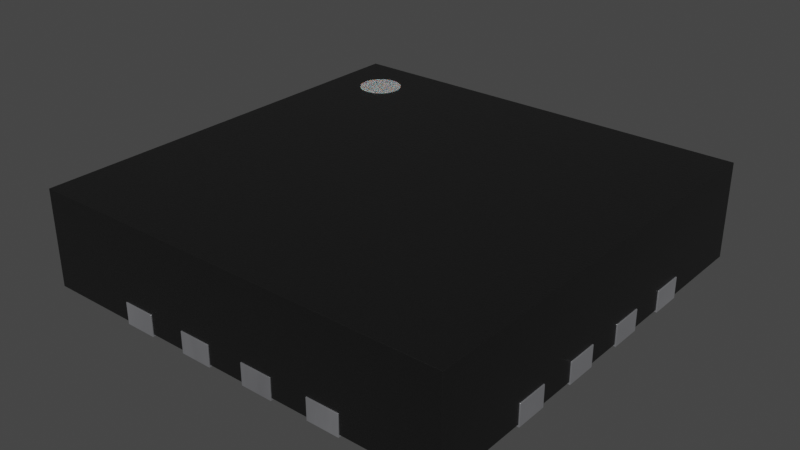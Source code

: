 # Source: QFN-16-1EP_4x4mm_P0.65mm.blend  (saved by Blender 4.1.23; exported with 4.5.12 LTS)
import bpy
from mathutils import Matrix  # noqa: F401  (used for matrix-valued properties, if any)

bpy.ops.wm.read_factory_settings(use_empty=True)
scene = bpy.context.scene
scene.name = 'Scene'

# ---- collections
col_collection = bpy.data.collections.new('Collection'); scene.collection.children.link(col_collection)

# ---- materials (node trees are filled in below, after node groups)
mat_white_markings = bpy.data.materials.new('white_markings')
mat_white_markings.use_transparent_shadow = False
mat_white_markings.preview_render_type = 'FLAT'
mat_plastic_chip = bpy.data.materials.new('plastic_chip')
mat_plastic_chip.use_transparent_shadow = False
mat_plastic_chip.preview_render_type = 'CUBE'
mat_metal_pins = bpy.data.materials.new('metal_pins')
mat_metal_pins.use_transparent_shadow = False
mat_metal_pins.preview_render_type = 'CUBE'

# ---- material node trees
mat_white_markings.use_nodes = True; mat_white_markings.node_tree.nodes.clear()
_N = mat_white_markings.node_tree.nodes; _L = mat_white_markings.node_tree.links
n0 = _N.new('ShaderNodeOutputMaterial'); n0.name = 'Material Output'; n0.location = (300, 300)
n1 = _N.new('ShaderNodeBsdfPrincipled'); n1.name = 'Principled BSDF'; n1.location = (-34, 272)
n1.distribution = 'GGX'
n1.subsurface_method = 'BURLEY'
n1.inputs[1].default_value = 0.02
n1.inputs[2].default_value = 0.4636
n1.inputs[3].default_value = 1.4
n1.inputs[8].default_value = 1.0
n1.inputs[10].default_value = 0.3682
n1.inputs[13].default_value = 0.6591
n1.inputs[18].default_value = 0.2318
n1.inputs[20].default_value = 0.6709
n1.inputs[24].default_value = 0.1191
n1.inputs[27].default_value = (0.0, 0.0, 0.0, 1.0)
n1.inputs[28].default_value = 1.0
n2 = _N.new('ShaderNodeMapping'); n2.name = 'Mapping'; n2.location = (-1010, 265)
n2.inputs[3].default_value = (3.0, 1.0, 1.0)
n3 = _N.new('ShaderNodeTexCoord'); n3.name = 'Texture Coordinate'; n3.location = (-1250, 180)
n4 = _N.new('ShaderNodeBump'); n4.name = 'Bump'; n4.location = (-376, -99)
n4.inputs[0].default_value = 0.05
n4.inputs[1].default_value = 1.0
n4.inputs[2].default_value = 1.0
n5 = _N.new('ShaderNodeTexNoise'); n5.name = 'Noise Texture'; n5.location = (-662, 176)
n5.inputs[2].default_value = 88.0
n5.inputs[3].default_value = 10.8
n5.inputs[4].default_value = 0.9167
n5.inputs[8].default_value = 1.6
n6 = _N.new('ShaderNodeValToRGB'); n6.name = 'ColorRamp'; n6.location = (-354, 186)
while len(n6.color_ramp.elements) > 1: n6.color_ramp.elements.remove(n6.color_ramp.elements[-1])
n6.color_ramp.elements[0].position = 0.0; n6.color_ramp.elements[0].color = (0.2596, 0.2596, 0.2596, 1.0)
_e = n6.color_ramp.elements.new(1.0); _e.color = (0.6303, 0.6303, 0.6303, 1.0)
n7 = _N.new('ShaderNodeMix'); n7.name = 'Mix'; n7.location = (-204, 152)
n7.data_type = 'RGBA'
n7.inputs[0].default_value = 0.3682
n7.inputs[7].default_value = (0.2525, 0.2525, 0.2525, 1.0)
_L.new(n5.outputs[0], n6.inputs[0])
_L.new(n1.outputs[0], n0.inputs[0])
_L.new(n3.outputs[2], n2.inputs[0])
_L.new(n2.outputs[0], n5.inputs[0])
_L.new(n5.outputs[0], n4.inputs[3])
_L.new(n4.outputs[0], n1.inputs[5])
_L.new(n6.outputs[0], n7.inputs[6])
_L.new(n7.outputs[2], n1.inputs[0])
n0.is_active_output = True
mat_plastic_chip.use_nodes = True; mat_plastic_chip.node_tree.nodes.clear()
_N = mat_plastic_chip.node_tree.nodes; _L = mat_plastic_chip.node_tree.links
n0 = _N.new('ShaderNodeBsdfPrincipled'); n0.name = 'Principled BSDF'; n0.location = (10, 300)
n0.distribution = 'GGX'
n0.subsurface_method = 'BURLEY'
n0.inputs[0].default_value = (0.009312, 0.009312, 0.009312, 1.0)
n0.inputs[1].default_value = 0.1372
n0.inputs[2].default_value = 0.3706
n0.inputs[3].default_value = 1.45
n0.inputs[27].default_value = (0.0, 0.0, 0.0, 1.0)
n0.inputs[28].default_value = 1.0
n1 = _N.new('ShaderNodeOutputMaterial'); n1.name = 'Material Output'; n1.location = (300, 300)
n2 = _N.new('ShaderNodeTexNoise'); n2.name = 'Noise Texture'; n2.location = (-893, 54)
n2.inputs[2].default_value = 200.0
n2.inputs[3].default_value = 3.6
n2.inputs[4].default_value = 0.8375
n3 = _N.new('ShaderNodeBump'); n3.name = 'Bump'; n3.location = (-604, -53)
n3.inputs[0].default_value = 0.08
n3.inputs[1].default_value = 1.0
n3.inputs[2].default_value = 1.0
_L.new(n0.outputs[0], n1.inputs[0])
_L.new(n2.outputs[0], n3.inputs[3])
_L.new(n3.outputs[0], n0.inputs[5])
n1.is_active_output = True
mat_metal_pins.use_nodes = True; mat_metal_pins.node_tree.nodes.clear()
_N = mat_metal_pins.node_tree.nodes; _L = mat_metal_pins.node_tree.links
n0 = _N.new('ShaderNodeMapping'); n0.name = 'Mapping'; n0.location = (-1447, -91)
n0.inputs[3].default_value = (4.8, 1.2, 1.1)
n1 = _N.new('ShaderNodeBsdfPrincipled'); n1.name = 'Principled BSDF'; n1.location = (-560, 254)
n1.distribution = 'GGX'
n1.subsurface_method = 'BURLEY'
n1.inputs[1].default_value = 0.7818
n1.inputs[2].default_value = 0.2886
n1.inputs[3].default_value = 1.45
n1.inputs[13].default_value = 0.0
n1.inputs[27].default_value = (0.0, 0.0, 0.0, 1.0)
n1.inputs[28].default_value = 1.0
n2 = _N.new('ShaderNodeOutputMaterial'); n2.name = 'Material Output.002'; n2.location = (-205, 253)
n2.width = 213
n3 = _N.new('ShaderNodeTexNoise'); n3.name = 'Noise Texture.002'; n3.location = (-1228, -73)
n3.inputs[2].default_value = 0.1
n3.inputs[3].default_value = 7.0
n3.inputs[4].default_value = 0.6
n3.inputs[8].default_value = 0.4
n4 = _N.new('ShaderNodeTexCoord'); n4.name = 'Texture Coordinate'; n4.location = (-1636, -116)
n5 = _N.new('ShaderNodeMix'); n5.name = 'Mix.001'; n5.location = (-921, 45)
n5.data_type = 'RGBA'
n5.inputs[6].default_value = (0.9398, 0.9547, 1.0, 1.0)
n5.inputs[7].default_value = (0.13, 0.1259, 0.1359, 1.0)
n6 = _N.new('ShaderNodeBump'); n6.name = 'Bump.001'; n6.location = (-1001, -227)
n6.inputs[0].default_value = 0.05
n6.inputs[1].default_value = 0.01
n6.inputs[2].default_value = 1.0
_L.new(n1.outputs[0], n2.inputs[0])
_L.new(n3.outputs[0], n6.inputs[3])
_L.new(n0.outputs[0], n3.inputs[0])
_L.new(n3.outputs[0], n5.inputs[0])
_L.new(n4.outputs[3], n0.inputs[0])
_L.new(n5.outputs[2], n1.inputs[0])
_L.new(n6.outputs[0], n1.inputs[5])
n2.is_active_output = True

# ---- world
world_world = bpy.data.worlds.new('World'); scene.world = world_world
world_world.use_nodes = True; world_world.node_tree.nodes.clear()
_N = world_world.node_tree.nodes; _L = world_world.node_tree.links
n0 = _N.new('ShaderNodeOutputWorld'); n0.name = 'World Output'; n0.location = (300, 300)
n1 = _N.new('ShaderNodeBackground'); n1.name = 'Background'; n1.location = (10, 300)
n1.inputs[0].default_value = (0.05088, 0.05088, 0.05088, 1.0)
_L.new(n1.outputs[0], n0.inputs[0])
n0.is_active_output = True
world_world.color = (0.05088, 0.05088, 0.05088)
world_world.use_sun_shadow = False
world_world.sun_shadow_jitter_overblur = 0.0

# ---- meshes
me_shape_9_indexedfaceset_009 = bpy.data.meshes.new('SHAPE_9_IndexedFaceSet.009')
me_shape_9_indexedfaceset_009.from_pydata([(0.175, -1.99, 0.02), (0.475, -1.6, 0.02), (1.99, -0.475, 0.02), (1.99, 0.175, 0.02), (1.6, 0.175, 0.02), (1.6, 0.475, 0.02), (1.6, 0.825, 0.02), (1.6, 1.125, 0.02), (1.125, 1.99, 0.02), (1.125, 1.6, 0.02), (0.825, 1.99, 0.02), (0.475, 1.99, 0.02), (0.475, 1.6, 0.02), (0.175, 1.99, 0.02), (-0.175, 1.6, 0.02), (-0.825, 1.99, 0.02), (-1.99, 1.99, 0.02), (-1.6, 1.125, 0.02), (-1.99, 0.825, 0.02), (-1.99, -0.175, 0.02), (-1.6, -0.175, 0.02), (-1.6, -0.475, 0.02), (-1.99, -0.475, 0.02), (-1.99, -1.125, 0.02), (-1.99, -1.99, 0.02), (-0.825, -1.6, 0.02), (-0.825, -1.99, 0.02), (-0.475, -1.99, 0.02), (1.35, 1.35, 0.02), (1.35, -1.35, 0.02), (-1.125, -1.99, 0.2), (-1.125, -1.99, 0.02), (1.99, -1.99, 0.92), (0.825, -1.99, 0.2), (0.825, -1.99, 0.02), (0.475, -1.99, 0.02), (-0.175, -1.99, 0.02), (1.99, -0.825, 0.02), (1.99, -1.125, 0.2), (1.99, -1.125, 0.02), (1.99, -1.99, 0.02), (1.99, 1.125, 0.02), (1.99, 0.475, 0.2), (1.99, 0.175, 0.2), (1.99, 1.99, 0.02), (1.99, 1.99, 0.92), (-1.125, 1.99, 0.2), (-0.825, 1.99, 0.2), (-0.475, 1.99, 0.02), (-0.475, 1.99, 0.2), (-0.175, 1.99, 0.02), (-1.99, 0.475, 0.02), (-1.99, 1.125, 0.02), (-1.99, -0.175, 0.2), (-1.99, 0.175, 0.02), (-1.99, 0.175, 0.2), (-1.99, 0.475, 0.2), (-1.99, 1.99, 0.92), (-1.99, -1.99, 0.92), (-2.0, -0.175, 0.2), (-1.99, -0.475, 0.2), (-2.0, -0.175, 0.0), (-1.6, -0.175, 0.0), (-1.6, -0.475, 0.0), (-2.0, -0.475, 0.2), (-2.0, -0.475, 0.0), (-2.0, -0.825, 0.2), (-2.0, -1.125, 0.2), (-1.99, -1.125, 0.2), (-1.6, -1.125, 0.0), (-1.6, -1.125, 0.02), (-2.0, -0.825, 0.0), (-1.6, -0.825, 0.0), (-1.6, -0.825, 0.02), (-1.99, -0.825, 0.02), (-1.99, -0.825, 0.2), (-2.0, -1.125, 0.0), (-1.99, 1.125, 0.2), (-1.6, 0.825, 0.0), (-1.6, 0.825, 0.02), (-1.6, 1.125, 0.0), (-2.0, 0.825, 0.0), (-1.99, 0.825, 0.2), (-2.0, 1.125, 0.2), (-2.0, 0.825, 0.2), (-2.0, 1.125, 0.0), (-2.0, 0.475, 0.0), (-1.6, 0.475, 0.02), (-1.6, 0.175, 0.02), (-1.6, 0.175, 0.0), (-2.0, 0.175, 0.0), (-2.0, 0.175, 0.2), (-2.0, 0.475, 0.2), (-1.6, 0.475, 0.0), (-0.475, 1.6, 0.02), (-0.175, 1.99, 0.2), (-0.475, 1.6, 0.0), (-0.475, 2.0, 0.2), (-0.175, 2.0, 0.2), (-0.175, 2.0, 0.0), (-0.475, 2.0, 0.0), (-0.175, 1.6, 0.0), (-0.825, 1.6, 0.0), (-1.125, 1.99, 0.02), (-1.125, 1.6, 0.02), (-0.825, 2.0, 0.0), (-0.825, 1.6, 0.02), (-1.125, 2.0, 0.2), (-0.825, 2.0, 0.2), (-1.125, 2.0, 0.0), (-1.125, 1.6, 0.0), (0.825, 1.6, 0.0), (1.125, 1.6, 0.0), (0.825, 1.6, 0.02), (0.825, 1.99, 0.2), (1.125, 1.99, 0.2), (1.125, 2.0, 0.2), (1.125, 2.0, 0.0), (0.825, 2.0, 0.2), (0.825, 2.0, 0.0), (0.175, 1.6, 0.0), (0.475, 2.0, 0.2), (0.175, 2.0, 0.0), (0.175, 1.6, 0.02), (0.475, 1.99, 0.2), (0.175, 1.99, 0.2), (0.475, 2.0, 0.0), (0.175, 2.0, 0.2), (0.475, 1.6, 0.0), (1.6, 0.475, 0.0), (2.0, 0.175, 0.2), (1.99, 0.475, 0.02), (2.0, 0.475, 0.2), (2.0, 0.475, 0.0), (1.6, 0.175, 0.0), (2.0, 0.175, 0.0), (1.6, 1.125, 0.0), (1.6, 0.825, 0.0), (1.99, 0.825, 0.02), (1.99, 0.825, 0.2), (1.99, 1.125, 0.2), (2.0, 0.825, 0.2), (2.0, 1.125, 0.2), (2.0, 1.125, 0.0), (2.0, 0.825, 0.0), (1.6, -1.125, 0.0), (2.0, -1.125, 0.2), (1.6, -1.125, 0.02), (2.0, -0.825, 0.2), (1.6, -0.825, 0.02), (1.99, -0.825, 0.2), (2.0, -0.825, 0.0), (1.6, -0.825, 0.0), (2.0, -1.125, 0.0), (1.6, -0.475, 0.0), (1.6, -0.175, 0.02), (1.6, -0.475, 0.02), (1.6, -0.175, 0.0), (1.99, -0.175, 0.02), (2.0, -0.475, 0.2), (1.99, -0.475, 0.2), (1.99, -0.175, 0.2), (2.0, -0.475, 0.0), (2.0, -0.175, 0.2), (2.0, -0.175, 0.0), (0.175, -1.6, 0.0), (0.175, -1.6, 0.02), (0.475, -2.0, 0.0), (0.475, -2.0, 0.2), (0.175, -1.99, 0.2), (0.475, -1.99, 0.2), (0.175, -2.0, 0.2), (0.175, -2.0, 0.0), (0.475, -1.6, 0.0), (1.125, -1.6, 0.0), (1.125, -1.6, 0.02), (0.825, -1.6, 0.02), (1.125, -2.0, 0.2), (1.125, -1.99, 0.02), (0.825, -2.0, 0.2), (1.125, -1.99, 0.2), (1.125, -2.0, 0.0), (0.825, -2.0, 0.0), (0.825, -1.6, 0.0), (-1.125, -1.6, 0.0), (-1.125, -1.6, 0.02), (-1.125, -2.0, 0.2), (-0.825, -1.99, 0.2), (-0.825, -2.0, 0.2), (-1.125, -2.0, 0.0), (-0.825, -1.6, 0.0), (-0.825, -2.0, 0.0), (-0.175, -1.6, 0.0), (-0.175, -1.6, 0.02), (-0.475, -1.99, 0.2), (-0.475, -2.0, 0.2), (-0.475, -1.6, 0.0), (-0.475, -1.6, 0.02), (-0.175, -2.0, 0.0), (-0.175, -1.99, 0.2), (-0.475, -2.0, 0.0), (-0.175, -2.0, 0.2), (-1.35, 1.35, 0.0), (-1.35, -1.35, 0.0), (-1.35, 1.35, 0.02), (-1.35, -1.35, 0.02), (1.35, 1.35, 0.0), (1.35, -1.35, 0.0), (-1.5, 1.7, 0.92), (-1.5, 1.7, 0.924), (-1.461, 1.696, 0.92), (-1.461, 1.696, 0.924), (-1.423, 1.685, 0.92), (-1.423, 1.685, 0.924), (-1.389, 1.666, 0.92), (-1.389, 1.666, 0.924), (-1.359, 1.641, 0.92), (-1.359, 1.641, 0.924), (-1.334, 1.611, 0.92), (-1.334, 1.611, 0.924), (-1.315, 1.577, 0.92), (-1.315, 1.577, 0.924), (-1.304, 1.539, 0.92), (-1.304, 1.539, 0.924), (-1.3, 1.5, 0.92), (-1.3, 1.5, 0.924), (-1.304, 1.461, 0.92), (-1.304, 1.461, 0.924), (-1.315, 1.423, 0.92), (-1.315, 1.423, 0.924), (-1.334, 1.389, 0.92), (-1.334, 1.389, 0.924), (-1.359, 1.359, 0.92), (-1.359, 1.359, 0.924), (-1.389, 1.334, 0.92), (-1.389, 1.334, 0.924), (-1.423, 1.315, 0.92), (-1.423, 1.315, 0.924), (-1.461, 1.304, 0.92), (-1.461, 1.304, 0.924), (-1.5, 1.3, 0.92), (-1.5, 1.3, 0.924), (-1.539, 1.304, 0.92), (-1.539, 1.304, 0.924), (-1.577, 1.315, 0.92), (-1.577, 1.315, 0.924), (-1.611, 1.334, 0.92), (-1.611, 1.334, 0.924), (-1.641, 1.359, 0.92), (-1.641, 1.359, 0.924), (-1.666, 1.389, 0.92), (-1.666, 1.389, 0.924), (-1.685, 1.423, 0.92), (-1.685, 1.423, 0.924), (-1.696, 1.461, 0.92), (-1.696, 1.461, 0.924), (-1.7, 1.5, 0.92), (-1.7, 1.5, 0.924), (-1.696, 1.539, 0.92), (-1.696, 1.539, 0.924), (-1.685, 1.577, 0.92), (-1.685, 1.577, 0.924), (-1.666, 1.611, 0.92), (-1.666, 1.611, 0.924), (-1.641, 1.641, 0.92), (-1.641, 1.641, 0.924), (-1.611, 1.666, 0.92), (-1.611, 1.666, 0.924), (-1.577, 1.685, 0.92), (-1.577, 1.685, 0.924), (-1.539, 1.696, 0.92), (-1.539, 1.696, 0.924)], [], [(13, 125, 127, 122, 120, 123), (179, 33, 34, 176, 183, 182), (131, 42, 132, 133, 129, 5), (149, 147, 39, 40, 178, 175, 176, 34, 35, 1, 166, 0, 36, 193, 29, 28, 204, 205, 197, 27, 26, 25, 185, 31, 24, 23, 70, 73, 74, 22, 21, 20, 19, 54, 88, 87, 51, 18, 79, 17, 52, 16, 103, 104, 106, 15, 48, 94, 14, 50, 13, 123, 12, 11, 10, 113, 9, 8, 44, 41, 7, 6, 138, 131, 5, 4, 3, 158, 155, 156, 2, 37), (37, 150, 148, 151, 152, 149), (24, 31, 30, 187, 26, 27, 194, 199, 36, 0, 169, 170, 35, 34, 33, 180, 178, 40, 32, 58), (130, 43, 3, 4, 134, 135), (81, 78, 79, 18, 82, 84), (108, 47, 15, 106, 102, 105), (48, 49, 97, 100, 96, 94), (181, 174, 175, 178, 180, 177), (115, 8, 9, 112, 117, 116), (124, 11, 12, 128, 126, 121), (57, 16, 52, 77, 82, 18, 51, 56, 55, 54, 19, 53, 60, 22, 74, 75, 68, 23, 24, 58), (65, 63, 21, 22, 60, 64), (170, 168, 167, 173, 1, 35), (171, 169, 0, 166, 165, 172), (139, 138, 6, 137, 144, 141), (60, 53, 59, 64), (109, 110, 104, 103, 46, 107), (48, 15, 47, 46, 103, 16, 57, 45, 44, 8, 115, 114, 10, 11, 124, 125, 13, 50, 95, 49), (21, 63, 62, 20), (100, 97, 98, 99), (53, 19, 20, 62, 61, 59), (65, 64, 59, 61), (61, 62, 63, 65), (68, 75, 66, 67), (70, 69, 72, 73), (83, 77, 52, 17, 80, 85), (76, 69, 70, 23, 68, 67), (76, 67, 66, 71), (69, 76, 71, 72), (82, 77, 83, 84), (79, 78, 80, 17), (81, 84, 83, 85), (85, 80, 78, 81), (55, 56, 92, 91), (88, 89, 93, 87), (90, 91, 92, 86), (75, 74, 73, 72, 71, 66), (86, 93, 89, 90), (94, 96, 101, 14), (95, 98, 97, 49), (36, 199, 201, 198, 192, 193), (98, 95, 50, 14, 101, 99), (100, 99, 101, 96), (113, 111, 112, 9), (104, 110, 102, 106), (47, 108, 107, 46), (31, 185, 184, 189, 186, 30), (109, 107, 108, 105), (109, 105, 102, 110), (115, 116, 118, 114), (143, 142, 141, 144), (119, 111, 113, 10, 114, 118), (119, 118, 116, 117), (112, 111, 119, 117), (123, 120, 128, 12), (124, 121, 127, 125), (122, 127, 121, 126), (128, 120, 122, 126), (5, 129, 134, 4), (130, 132, 42, 43), (41, 140, 142, 143, 136, 7), (160, 161, 158, 3, 43, 42, 131, 138, 139, 140, 41, 44, 45, 32, 40, 39, 38, 150, 37, 2), (133, 132, 130, 135), (135, 134, 129, 133), (7, 136, 137, 6), (141, 142, 140, 139), (136, 143, 144, 137), (152, 151, 153, 145), (149, 152, 145, 147), (146, 148, 150, 38), (164, 157, 155, 158, 161, 163), (146, 38, 39, 147, 145, 153), (151, 148, 146, 153), (164, 163, 159, 162), (155, 157, 154, 156), (159, 163, 161, 160), (160, 2, 156, 154, 162, 159), (169, 171, 168, 170), (157, 164, 162, 154), (166, 1, 173, 165), (168, 171, 172, 167), (201, 195, 200, 198), (165, 173, 167, 172), (175, 174, 183, 176), (33, 179, 177, 180), (197, 205, 29, 193), (177, 179, 182, 181), (183, 174, 181, 182), (185, 25, 190, 184), (30, 186, 188, 187), (195, 194, 27, 197, 196, 200), (188, 186, 189, 191), (184, 190, 191, 189), (197, 193, 192, 196), (194, 195, 201, 199), (26, 187, 188, 191, 190, 25), (196, 192, 198, 200), (204, 202, 203, 205), (203, 207, 29, 205), (29, 207, 206, 28), (204, 28, 206, 202), (206, 207, 203, 202), (45, 57, 58, 32), (208, 209, 211, 210), (210, 211, 213, 212), (212, 213, 215, 214), (214, 215, 217, 216), (216, 217, 219, 218), (218, 219, 221, 220), (220, 221, 223, 222), (222, 223, 225, 224), (224, 225, 227, 226), (226, 227, 229, 228), (228, 229, 231, 230), (230, 231, 233, 232), (232, 233, 235, 234), (234, 235, 237, 236), (236, 237, 239, 238), (238, 239, 241, 240), (240, 241, 243, 242), (242, 243, 245, 244), (244, 245, 247, 246), (246, 247, 249, 248), (248, 249, 251, 250), (250, 251, 253, 252), (252, 253, 255, 254), (254, 255, 257, 256), (256, 257, 259, 258), (258, 259, 261, 260), (260, 261, 263, 262), (262, 263, 265, 264), (264, 265, 267, 266), (266, 267, 269, 268), (211, 209, 271, 269, 267, 265, 263, 261, 259, 257, 255, 253, 251, 249, 247, 245, 243, 241, 239, 237, 235, 233, 231, 229, 227, 225, 223, 221, 219, 217, 215, 213), (268, 269, 271, 270), (270, 271, 209, 208), (208, 210, 212, 214, 216, 218, 220, 222, 224, 226, 228, 230, 232, 234, 236, 238, 240, 242, 244, 246, 248, 250, 252, 254, 256, 258, 260, 262, 264, 266, 268, 270), (56, 51, 87, 93, 86, 92), (90, 89, 88, 54, 55, 91)])
me_shape_9_indexedfaceset_009.polygons.foreach_set('use_smooth', [True] * 142)
me_shape_9_indexedfaceset_009.polygons.foreach_set('material_index', [2, 2, 2, 1, 2, 1, 2, 2, 2, 2, 2, 2, 2, 1, 2, 2, 2, 2, 2, 2, 1, 2, 2, 2, 2, 2, 2, 2, 2, 2, 2, 2, 2, 2, 2, 2, 2, 2, 2, 2, 2, 2, 2, 2, 2, 2, 2, 2, 2, 2, 2, 2, 2, 2, 2, 2, 2, 2, 2, 2, 2, 2, 2, 2, 1, 2, 2, 2, 2, 2, 2, 2, 2, 2, 2, 2, 2, 2, 2, 2, 2, 2, 2, 2, 2, 2, 2, 2, 1, 2, 2, 2, 2, 2, 2, 2, 2, 2, 2, 2, 2, 2, 2, 2, 2, 1, 0, 0, 0, 0, 0, 0, 0, 0, 0, 0, 0, 0, 0, 0, 0, 0, 0, 0, 0, 0, 0, 0, 0, 0, 0, 0, 0, 0, 0, 0, 0, 0, 0, 0, 2, 2])
_k = set([(0, 36), (0, 166), (0, 169), (1, 35), (1, 166), (1, 173), (2, 37), (2, 156), (2, 160), (3, 4), (3, 43), (3, 158), (4, 5), (4, 134), (5, 129), (5, 131), (6, 7), (6, 137), (6, 138), (7, 41), (7, 136), (8, 9), (8, 44), (8, 115), (9, 112), (9, 113), (10, 11), (10, 113), (10, 114), (11, 12), (11, 124), (12, 123), (12, 128), (13, 50), (13, 123), (13, 125), (14, 50), (14, 94), (14, 101), (15, 47), (15, 48), (15, 106), (16, 52), (16, 57), (16, 103), (17, 52), (17, 79), (17, 80), (18, 51), (18, 79), (18, 82), (19, 20), (19, 53), (19, 54), (20, 21), (20, 62), (21, 22), (21, 63), (22, 60), (22, 74), (23, 24), (23, 68), (23, 70), (24, 31), (24, 58), (25, 26), (25, 185), (25, 190), (26, 27), (26, 187), (27, 194), (27, 197), (28, 29), (28, 204), (28, 206), (29, 205), (29, 207), (30, 31), (30, 186), (30, 187), (31, 185), (32, 40), (32, 45), (32, 58), (33, 34), (33, 179), (33, 180), (34, 35), (34, 176), (35, 170), (36, 193), (36, 199), (37, 149), (37, 150), (38, 39), (38, 146), (38, 150), (39, 40), (39, 147), (40, 178), (41, 44), (41, 140), (42, 43), (42, 131), (42, 132), (43, 130), (44, 45), (45, 57), (46, 47), (46, 103), (46, 107), (47, 108), (48, 49), (48, 94), (49, 95), (49, 97), (50, 95), (51, 56), (51, 87), (52, 77), (53, 59), (53, 60), (54, 55), (54, 88), (55, 56), (55, 91), (56, 92), (57, 58), (59, 61), (59, 64), (60, 64), (61, 62), (61, 65), (62, 63), (63, 65), (64, 65), (66, 67), (66, 71), (66, 75), (67, 68), (67, 76), (68, 75), (69, 70), (69, 72), (69, 76), (70, 73), (71, 72), (71, 76), (72, 73), (73, 74), (74, 75), (77, 82), (77, 83), (78, 79), (78, 80), (78, 81), (80, 85), (81, 84), (81, 85), (82, 84), (83, 84), (83, 85), (86, 90), (86, 92), (86, 93), (87, 88), (87, 93), (88, 89), (89, 90), (89, 93), (90, 91), (91, 92), (94, 96), (95, 98), (96, 100), (96, 101), (97, 98), (97, 100), (98, 99), (99, 100), (99, 101), (102, 105), (102, 106), (102, 110), (103, 104), (104, 106), (104, 110), (105, 108), (105, 109), (107, 108), (107, 109), (109, 110), (111, 112), (111, 113), (111, 119), (112, 117), (114, 115), (114, 118), (115, 116), (116, 117), (116, 118), (117, 119), (118, 119), (120, 122), (120, 123), (120, 128), (121, 124), (121, 126), (121, 127), (122, 126), (122, 127), (124, 125), (125, 127), (126, 128), (129, 133), (129, 134), (130, 132), (130, 135), (131, 138), (132, 133), (133, 135), (134, 135), (136, 137), (136, 143), (137, 144), (138, 139), (139, 140), (139, 141), (140, 142), (141, 142), (141, 144), (142, 143), (143, 144), (145, 147), (145, 152), (145, 153), (146, 148), (146, 153), (147, 149), (148, 150), (148, 151), (149, 152), (151, 152), (151, 153), (154, 156), (154, 157), (154, 162), (155, 156), (155, 157), (155, 158), (157, 164), (158, 161), (159, 160), (159, 162), (159, 163), (160, 161), (161, 163), (162, 164), (163, 164), (165, 166), (165, 172), (165, 173), (167, 168), (167, 172), (167, 173), (168, 170), (168, 171), (169, 170), (169, 171), (171, 172), (174, 175), (174, 181), (174, 183), (175, 176), (175, 178), (176, 183), (177, 179), (177, 180), (177, 181), (178, 180), (179, 182), (181, 182), (182, 183), (184, 185), (184, 189), (184, 190), (186, 188), (186, 189), (187, 188), (188, 191), (189, 191), (190, 191), (192, 193), (192, 196), (192, 198), (193, 197), (194, 195), (194, 199), (195, 200), (195, 201), (196, 197), (196, 200), (198, 200), (198, 201), (199, 201), (202, 203), (202, 204), (202, 206), (203, 205), (203, 207), (204, 205), (206, 207), (208, 210), (208, 270), (209, 211), (209, 271), (210, 212), (211, 213), (212, 214), (213, 215), (214, 216), (215, 217), (216, 218), (217, 219), (218, 220), (219, 221), (220, 222), (221, 223), (222, 224), (223, 225), (224, 226), (225, 227), (226, 228), (227, 229), (228, 230), (229, 231), (230, 232), (231, 233), (232, 234), (233, 235), (234, 236), (235, 237), (236, 238), (237, 239), (238, 240), (239, 241), (240, 242), (241, 243), (242, 244), (243, 245), (244, 246), (245, 247), (246, 248), (247, 249), (248, 250), (249, 251), (250, 252), (251, 253), (252, 254), (253, 255), (254, 256), (255, 257), (256, 258), (257, 259), (258, 260), (259, 261), (260, 262), (261, 263), (262, 264), (263, 265), (264, 266), (265, 267), (266, 268), (267, 269), (268, 270), (269, 271)])
me_shape_9_indexedfaceset_009.attributes.new('sharp_edge', 'BOOLEAN', 'EDGE').data.foreach_set('value', [ (min(e.vertices), max(e.vertices)) in _k for e in me_shape_9_indexedfaceset_009.edges])
_uv = me_shape_9_indexedfaceset_009.uv_layers.new(name='UVMap')
_uv.uv.foreach_set('vector', [0.9975, 0.3895, 0.9975, 0.4345, 1.0, 0.4345, 1.0, 0.3845, 0.9, 0.3845, 0.9, 0.3895, 0.0, 0.4345, 0.0025, 0.4345, 0.0025, 0.3895, 0.1, 0.3895, 0.1, 0.3845, 0.0, 0.3845, 0.9975, 0.3895, 0.9975, 0.4345, 1.0, 0.4345, 1.0, 0.3845, 0.9, 0.3845, 0.9, 0.3895, 0.9, 0.2937, 0.9, 0.2187, 0.9975, 0.2187, 0.9975, 0.0025, 0.7812, 0.0025, 0.7812, 0.1, 0.7063, 0.1, 0.7063, 0.0025, 0.6187, 0.0025, 0.6187, 0.1, 0.5437, 0.1, 0.5437, 0.0025, 0.4563, 0.0025, 0.4563, 0.1, 0.8375, 0.1625, 0.8375, 0.8375, 0.1625, 0.8375, 0.1625, 0.1625, 0.3812, 0.1, 0.3812, 0.0025, 0.2937, 0.0025, 0.2937, 0.1, 0.2187, 0.1, 0.2187, 0.0025, 0.0025, 0.0025, 0.0025, 0.2187, 0.1, 0.2187, 0.1, 0.2937, 0.0025, 0.2937, 0.0025, 0.3812, 0.1, 0.3812, 0.1, 0.4563, 0.0025, 0.4563, 0.0025, 0.5437, 0.1, 0.5437, 0.1, 0.6187, 0.0025, 0.6187, 0.0025, 0.7063, 0.1, 0.7063, 0.1, 0.7812, 0.0025, 0.7812, 0.0025, 0.9975, 0.2187, 0.9975, 0.2187, 0.9, 0.2937, 0.9, 0.2937, 0.9975, 0.3812, 0.9975, 0.3812, 0.9, 0.4563, 0.9, 0.4563, 0.9975, 0.5437, 0.9975, 0.5437, 0.9, 0.6187, 0.9, 0.6187, 0.9975, 0.7063, 0.9975, 0.7063, 0.9, 0.7812, 0.9, 0.7812, 0.9975, 0.9975, 0.9975, 0.9975, 0.7812, 0.9, 0.7812, 0.9, 0.7063, 0.9975, 0.7063, 0.9975, 0.6187, 0.9, 0.6187, 0.9, 0.5437, 0.9975, 0.5437, 0.9975, 0.4563, 0.9, 0.4563, 0.9, 0.3812, 0.9975, 0.3812, 0.9975, 0.2937, 0.9975, 0.3895, 0.9975, 0.4345, 1.0, 0.4345, 1.0, 0.3845, 0.9, 0.3845, 0.9, 0.3895, 0.0025, 0.3895, 0.2187, 0.3895, 0.2187, 0.4345, 0.2937, 0.4345, 0.2937, 0.3895, 0.3812, 0.3895, 0.3812, 0.4345, 0.4563, 0.4345, 0.4563, 0.3895, 0.5437, 0.3895, 0.5437, 0.4345, 0.6187, 0.4345, 0.6187, 0.3895, 0.7063, 0.3895, 0.7063, 0.4345, 0.7812, 0.4345, 0.7812, 0.3895, 0.9975, 0.3895, 0.9975, 0.6145, 0.0025, 0.6145, 1.0, 0.4345, 0.9975, 0.4345, 0.9975, 0.3895, 0.9, 0.3895, 0.9, 0.3845, 1.0, 0.3845, 0.0, 0.3845, 0.1, 0.3845, 0.1, 0.3895, 0.0025, 0.3895, 0.0025, 0.4345, 0.0, 0.4345, 1.0, 0.4345, 0.9975, 0.4345, 0.9975, 0.3895, 0.9, 0.3895, 0.9, 0.3845, 1.0, 0.3845, 0.9975, 0.3895, 0.9975, 0.4345, 1.0, 0.4345, 1.0, 0.3845, 0.9, 0.3845, 0.9, 0.3895, 0.0, 0.3845, 0.1, 0.3845, 0.1, 0.3895, 0.0025, 0.3895, 0.0025, 0.4345, 0.0, 0.4345, 0.9975, 0.4345, 0.9975, 0.3895, 0.9, 0.3895, 0.9, 0.3845, 1.0, 0.3845, 1.0, 0.4345, 0.9975, 0.4345, 0.9975, 0.3895, 0.9, 0.3895, 0.9, 0.3845, 1.0, 0.3845, 1.0, 0.4345, 0.9975, 0.6145, 0.9975, 0.3895, 0.7812, 0.3895, 0.7812, 0.4345, 0.7063, 0.4345, 0.7063, 0.3895, 0.6187, 0.3895, 0.6187, 0.4345, 0.5437, 0.4345, 0.5437, 0.3895, 0.4563, 0.3895, 0.4563, 0.4345, 0.3812, 0.4345, 0.3812, 0.3895, 0.2937, 0.3895, 0.2937, 0.4345, 0.2187, 0.4345, 0.2187, 0.3895, 0.0025, 0.3895, 0.0025, 0.6145, 0.0, 0.3845, 0.1, 0.3845, 0.1, 0.3895, 0.0025, 0.3895, 0.0025, 0.4345, 0.0, 0.4345, 0.0025, 0.4345, 0.0, 0.4345, 0.0, 0.3845, 0.1, 0.3845, 0.1, 0.3895, 0.0025, 0.3895, 0.0, 0.4345, 0.0025, 0.4345, 0.0025, 0.3895, 0.1, 0.3895, 0.1, 0.3845, 0.0, 0.3845, 0.9975, 0.4345, 0.9975, 0.3895, 0.9, 0.3895, 0.9, 0.3845, 1.0, 0.3845, 1.0, 0.4345, 0.0025, 0.3812, 0.0025, 0.4563, 0.0, 0.4563, 0.0, 0.3812, 1.0, 0.3845, 0.9, 0.3845, 0.9, 0.3895, 0.9975, 0.3895, 0.9975, 0.4345, 1.0, 0.4345, 0.3812, 0.3895, 0.2937, 0.3895, 0.2937, 0.4345, 0.2187, 0.4345, 0.2187, 0.3895, 0.0025, 0.3895, 0.0025, 0.6145, 0.9975, 0.6145, 0.9975, 0.3895, 0.7812, 0.3895, 0.7812, 0.4345, 0.7063, 0.4345, 0.7063, 0.3895, 0.6187, 0.3895, 0.6187, 0.4345, 0.5437, 0.4345, 0.5437, 0.3895, 0.4563, 0.3895, 0.4563, 0.4345, 0.3812, 0.4345, 0.3812, 0.3895, 0.3812, 0.3845, 0.4563, 0.3845, 0.4563, 0.3895, 0.3812, 0.3845, 0.3812, 0.4345, 0.4563, 0.4345, 0.4563, 0.3845, 0.0025, 0.4345, 0.0025, 0.3895, 0.1, 0.3895, 0.1, 0.3845, 0.0, 0.3845, 0.0, 0.4345, 0.3812, 0.3845, 0.3812, 0.4345, 0.4563, 0.4345, 0.4563, 0.3845, 0.0, 0.4563, 0.1, 0.4563, 0.1, 0.3812, 0.0, 0.3812, 0.0025, 0.2187, 0.0025, 0.2937, 0.0, 0.2937, 0.0, 0.2187, 0.2187, 0.3895, 0.2187, 0.3845, 0.2937, 0.3845, 0.2937, 0.3895, 0.0, 0.4345, 0.0025, 0.4345, 0.0025, 0.3895, 0.1, 0.3895, 0.1, 0.3845, 0.0, 0.3845, 0.0, 0.3845, 0.1, 0.3845, 0.1, 0.3895, 0.0025, 0.3895, 0.0025, 0.4345, 0.0, 0.4345, 0.2187, 0.3845, 0.2187, 0.4345, 0.2937, 0.4345, 0.2937, 0.3845, 0.1, 0.2187, 0.0, 0.2187, 0.0, 0.2937, 0.1, 0.2937, 0.0025, 0.7063, 0.0025, 0.7812, 0.0, 0.7812, 0.0, 0.7063, 0.7063, 0.3895, 0.7063, 0.3845, 0.7812, 0.3845, 0.7812, 0.3895, 0.7063, 0.3845, 0.7063, 0.4345, 0.7812, 0.4345, 0.7812, 0.3845, 0.0, 0.7812, 0.1, 0.7812, 0.1, 0.7063, 0.0, 0.7063, 0.0025, 0.5437, 0.0025, 0.6187, 0.0, 0.6187, 0.0, 0.5437, 0.5437, 0.3895, 0.5437, 0.3845, 0.6187, 0.3845, 0.6187, 0.3895, 0.5437, 0.3845, 0.5437, 0.4345, 0.6187, 0.4345, 0.6187, 0.3845, 0.0025, 0.4345, 0.0025, 0.3895, 0.1, 0.3895, 0.1, 0.3845, 0.0, 0.3845, 0.0, 0.4345, 0.0, 0.6187, 0.1, 0.6187, 0.1, 0.5437, 0.0, 0.5437, 0.3812, 0.3895, 0.3812, 0.3845, 0.4563, 0.3845, 0.4563, 0.3895, 0.4563, 0.9975, 0.4563, 1.0, 0.3812, 1.0, 0.3812, 0.9975, 0.0025, 0.3895, 0.0025, 0.4345, 0.0, 0.4345, 0.0, 0.3845, 0.1, 0.3845, 0.1, 0.3895, 1.0, 0.4345, 0.9975, 0.4345, 0.9975, 0.3895, 0.9, 0.3895, 0.9, 0.3845, 1.0, 0.3845, 0.3812, 1.0, 0.4563, 1.0, 0.4563, 0.9, 0.3812, 0.9, 0.7063, 0.3895, 0.7063, 0.3845, 0.7812, 0.3845, 0.7812, 0.3895, 0.2187, 0.3895, 0.2187, 0.3845, 0.2937, 0.3845, 0.2937, 0.3895, 0.2937, 0.9975, 0.2937, 1.0, 0.2187, 1.0, 0.2187, 0.9975, 0.0025, 0.3895, 0.1, 0.3895, 0.1, 0.3845, 0.0, 0.3845, 0.0, 0.4345, 0.0025, 0.4345, 0.2187, 0.3845, 0.2187, 0.4345, 0.2937, 0.4345, 0.2937, 0.3845, 0.2187, 1.0, 0.2937, 1.0, 0.2937, 0.9, 0.2187, 0.9, 0.7812, 0.9975, 0.7812, 1.0, 0.7063, 1.0, 0.7063, 0.9975, 0.7812, 0.3845, 0.7812, 0.4345, 0.7063, 0.4345, 0.7063, 0.3845, 1.0, 0.3845, 0.9, 0.3845, 0.9, 0.3895, 0.9975, 0.3895, 0.9975, 0.4345, 1.0, 0.4345, 0.7063, 0.3845, 0.7063, 0.4345, 0.7812, 0.4345, 0.7812, 0.3845, 0.7812, 0.9, 0.7063, 0.9, 0.7063, 1.0, 0.7812, 1.0, 0.5437, 0.3895, 0.5437, 0.3845, 0.6187, 0.3845, 0.6187, 0.3895, 0.6187, 0.9975, 0.6187, 1.0, 0.5437, 1.0, 0.5437, 0.9975, 0.5437, 0.3845, 0.5437, 0.4345, 0.6187, 0.4345, 0.6187, 0.3845, 0.6187, 0.9, 0.5437, 0.9, 0.5437, 1.0, 0.6187, 1.0, 0.6187, 0.3895, 0.6187, 0.3845, 0.5437, 0.3845, 0.5437, 0.3895, 1.0, 0.5437, 1.0, 0.6187, 0.9975, 0.6187, 0.9975, 0.5437, 0.9975, 0.3895, 0.9975, 0.4345, 1.0, 0.4345, 1.0, 0.3845, 0.9, 0.3845, 0.9, 0.3895, 0.3812, 0.4345, 0.4563, 0.4345, 0.4563, 0.3895, 0.5437, 0.3895, 0.5437, 0.4345, 0.6187, 0.4345, 0.6187, 0.3895, 0.7063, 0.3895, 0.7063, 0.4345, 0.7812, 0.4345, 0.7812, 0.3895, 0.9975, 0.3895, 0.9975, 0.6145, 0.0025, 0.6145, 0.0025, 0.3895, 0.2187, 0.3895, 0.2187, 0.4345, 0.2937, 0.4345, 0.2937, 0.3895, 0.3812, 0.3895, 0.6187, 0.3845, 0.6187, 0.4345, 0.5437, 0.4345, 0.5437, 0.3845, 1.0, 0.5437, 0.9, 0.5437, 0.9, 0.6187, 1.0, 0.6187, 0.7812, 0.3895, 0.7812, 0.3845, 0.7063, 0.3845, 0.7063, 0.3895, 1.0, 0.7063, 1.0, 0.7812, 0.9975, 0.7812, 0.9975, 0.7063, 0.9, 0.7812, 1.0, 0.7812, 1.0, 0.7063, 0.9, 0.7063, 0.9, 0.2937, 1.0, 0.2937, 1.0, 0.2187, 0.9, 0.2187, 0.2937, 0.3895, 0.2937, 0.3845, 0.2187, 0.3845, 0.2187, 0.3895, 1.0, 0.2187, 1.0, 0.2937, 0.9975, 0.2937, 0.9975, 0.2187, 1.0, 0.3845, 0.9, 0.3845, 0.9, 0.3895, 0.9975, 0.3895, 0.9975, 0.4345, 1.0, 0.4345, 1.0, 0.4345, 0.9975, 0.4345, 0.9975, 0.3895, 0.9, 0.3895, 0.9, 0.3845, 1.0, 0.3845, 0.2937, 0.3845, 0.2937, 0.4345, 0.2187, 0.4345, 0.2187, 0.3845, 0.4563, 0.3845, 0.4563, 0.4345, 0.3812, 0.4345, 0.3812, 0.3845, 0.4563, 0.3895, 0.4563, 0.3845, 0.3812, 0.3845, 0.3812, 0.3895, 1.0, 0.3812, 1.0, 0.4563, 0.9975, 0.4563, 0.9975, 0.3812, 0.9975, 0.4345, 0.9975, 0.3895, 0.9, 0.3895, 0.9, 0.3845, 1.0, 0.3845, 1.0, 0.4345, 0.5437, 0.0025, 0.5437, 0.0, 0.6187, 0.0, 0.6187, 0.0025, 0.9, 0.4563, 1.0, 0.4563, 1.0, 0.3812, 0.9, 0.3812, 0.5437, 0.3895, 0.6187, 0.3895, 0.6187, 0.3845, 0.5437, 0.3845, 0.6187, 0.4345, 0.5437, 0.4345, 0.5437, 0.3845, 0.6187, 0.3845, 0.4563, 0.4345, 0.3812, 0.4345, 0.3812, 0.3845, 0.4563, 0.3845, 0.5437, 0.1, 0.6187, 0.1, 0.6187, 0.0, 0.5437, 0.0, 0.7812, 0.3895, 0.7812, 0.3845, 0.7063, 0.3845, 0.7063, 0.3895, 0.7063, 0.0025, 0.7063, 0.0, 0.7812, 0.0, 0.7812, 0.0025, 0.3812, 0.1, 0.1625, 0.1625, 0.8375, 0.1625, 0.4563, 0.1, 0.7812, 0.4345, 0.7063, 0.4345, 0.7063, 0.3845, 0.7812, 0.3845, 0.7063, 0.1, 0.7812, 0.1, 0.7812, 0.0, 0.7063, 0.0, 0.2187, 0.3895, 0.2937, 0.3895, 0.2937, 0.3845, 0.2187, 0.3845, 0.2187, 0.0025, 0.2187, 0.0, 0.2937, 0.0, 0.2937, 0.0025, 0.0, 0.4345, 0.0025, 0.4345, 0.0025, 0.3895, 0.1, 0.3895, 0.1, 0.3845, 0.0, 0.3845, 0.2937, 0.4345, 0.2187, 0.4345, 0.2187, 0.3845, 0.2937, 0.3845, 0.2187, 0.1, 0.2937, 0.1, 0.2937, 0.0, 0.2187, 0.0, 0.3812, 0.3895, 0.4563, 0.3895, 0.4563, 0.3845, 0.3812, 0.3845, 0.3812, 0.0025, 0.3812, 0.0, 0.4563, 0.0, 0.4563, 0.0025, 0.0025, 0.3895, 0.0025, 0.4345, 0.0, 0.4345, 0.0, 0.3845, 0.1, 0.3845, 0.1, 0.3895, 0.3812, 0.1, 0.4563, 0.1, 0.4563, 0.0, 0.3812, 0.0, 0.8375, 0.3895, 0.8375, 0.3845, 0.1625, 0.3845, 0.1625, 0.3895, 0.1625, 0.3845, 0.8375, 0.3845, 0.8375, 0.3895, 0.1625, 0.3895, 0.1625, 0.3895, 0.1625, 0.3845, 0.8375, 0.3845, 0.8375, 0.3895, 0.1625, 0.3895, 0.8375, 0.3895, 0.8375, 0.3845, 0.1625, 0.3845, 0.8375, 0.8375, 0.8375, 0.1625, 0.1625, 0.1625, 0.1625, 0.8375, 0.9975, 0.9975, 0.0025, 0.9975, 0.0025, 0.0025, 0.9975, 0.0025, 0.125, 0.6145, 0.125, 0.6155, 0.1348, 0.6155, 0.1348, 0.6145, 0.1348, 0.6145, 0.1348, 0.6155, 0.1441, 0.6155, 0.1441, 0.6145, 0.1441, 0.6145, 0.1441, 0.6155, 0.1528, 0.6155, 0.1528, 0.6145, 0.1528, 0.6145, 0.1528, 0.6155, 0.1604, 0.6155, 0.1604, 0.6145, 0.9104, 0.6145, 0.9104, 0.6155, 0.9028, 0.6155, 0.9028, 0.6145, 0.9028, 0.6145, 0.9028, 0.6155, 0.8941, 0.6155, 0.8941, 0.6145, 0.8941, 0.6145, 0.8941, 0.6155, 0.8848, 0.6155, 0.8848, 0.6145, 0.8848, 0.6145, 0.8848, 0.6155, 0.875, 0.6155, 0.875, 0.6145, 0.875, 0.6145, 0.875, 0.6155, 0.8652, 0.6155, 0.8652, 0.6145, 0.8652, 0.6145, 0.8652, 0.6155, 0.8559, 0.6155, 0.8559, 0.6145, 0.8559, 0.6145, 0.8559, 0.6155, 0.8472, 0.6155, 0.8472, 0.6145, 0.8472, 0.6145, 0.8472, 0.6155, 0.8396, 0.6155, 0.8396, 0.6145, 0.1604, 0.6145, 0.1604, 0.6155, 0.1528, 0.6155, 0.1528, 0.6145, 0.1528, 0.6145, 0.1528, 0.6155, 0.1441, 0.6155, 0.1441, 0.6145, 0.1441, 0.6145, 0.1441, 0.6155, 0.1348, 0.6155, 0.1348, 0.6145, 0.1348, 0.6145, 0.1348, 0.6155, 0.125, 0.6155, 0.125, 0.6145, 0.125, 0.6145, 0.125, 0.6155, 0.1152, 0.6155, 0.1152, 0.6145, 0.1152, 0.6145, 0.1152, 0.6155, 0.1059, 0.6155, 0.1059, 0.6145, 0.1059, 0.6145, 0.1059, 0.6155, 0.09722, 0.6155, 0.09722, 0.6145, 0.09722, 0.6145, 0.09722, 0.6155, 0.08964, 0.6155, 0.08964, 0.6145, 0.8396, 0.6145, 0.8396, 0.6155, 0.8472, 0.6155, 0.8472, 0.6145, 0.8472, 0.6145, 0.8472, 0.6155, 0.8559, 0.6155, 0.8559, 0.6145, 0.8559, 0.6145, 0.8559, 0.6155, 0.8652, 0.6155, 0.8652, 0.6145, 0.8652, 0.6145, 0.8652, 0.6155, 0.875, 0.6155, 0.875, 0.6145, 0.875, 0.6145, 0.875, 0.6155, 0.8848, 0.6155, 0.8848, 0.6145, 0.8848, 0.6145, 0.8848, 0.6155, 0.8941, 0.6155, 0.8941, 0.6145, 0.8941, 0.6145, 0.8941, 0.6155, 0.9028, 0.6155, 0.9028, 0.6145, 0.9028, 0.6145, 0.9028, 0.6155, 0.9104, 0.6155, 0.9104, 0.6145, 0.08964, 0.6145, 0.08964, 0.6155, 0.09722, 0.6155, 0.09722, 0.6145, 0.09722, 0.6145, 0.09722, 0.6155, 0.1059, 0.6155, 0.1059, 0.6145, 0.1348, 0.924, 0.125, 0.925, 0.1152, 0.924, 0.1059, 0.9212, 0.09722, 0.9166, 0.08964, 0.9104, 0.08343, 0.9028, 0.07881, 0.8941, 0.07596, 0.8848, 0.075, 0.875, 0.07596, 0.8652, 0.07881, 0.8559, 0.08343, 0.8472, 0.08964, 0.8396, 0.09722, 0.8334, 0.1059, 0.8288, 0.1152, 0.826, 0.125, 0.825, 0.1348, 0.826, 0.1441, 0.8288, 0.1528, 0.8334, 0.1604, 0.8396, 0.1666, 0.8472, 0.1712, 0.8559, 0.174, 0.8652, 0.175, 0.875, 0.174, 0.8848, 0.1712, 0.8941, 0.1666, 0.9028, 0.1604, 0.9104, 0.1528, 0.9166, 0.1441, 0.9212, 0.1059, 0.6145, 0.1059, 0.6155, 0.1152, 0.6155, 0.1152, 0.6145, 0.1152, 0.6145, 0.1152, 0.6155, 0.125, 0.6155, 0.125, 0.6145, 0.125, 0.925, 0.1348, 0.924, 0.1441, 0.9212, 0.1528, 0.9166, 0.1604, 0.9104, 0.1666, 0.9028, 0.1712, 0.8941, 0.174, 0.8848, 0.175, 0.875, 0.174, 0.8652, 0.1712, 0.8559, 0.1666, 0.8472, 0.1604, 0.8396, 0.1528, 0.8334, 0.1441, 0.8288, 0.1348, 0.826, 0.125, 0.825, 0.1152, 0.826, 0.1059, 0.8288, 0.09722, 0.8334, 0.08964, 0.8396, 0.08343, 0.8472, 0.07881, 0.8559, 0.07596, 0.8652, 0.075, 0.875, 0.07596, 0.8848, 0.07881, 0.8941, 0.08343, 0.9028, 0.08964, 0.9104, 0.09722, 0.9166, 0.1059, 0.9212, 0.1152, 0.924, 0.0025, 0.4345, 0.0025, 0.3895, 0.1, 0.3895, 0.1, 0.3845, 0.0, 0.3845, 0.0, 0.4345, 0.0, 0.3845, 0.1, 0.3845, 0.1, 0.3895, 0.0025, 0.3895, 0.0025, 0.4345, 0.0, 0.4345])
me_shape_9_indexedfaceset_009.materials.append(mat_white_markings)
me_shape_9_indexedfaceset_009.materials.append(mat_plastic_chip)
me_shape_9_indexedfaceset_009.materials.append(mat_metal_pins)
me_shape_9_indexedfaceset_009.update()
me_shape_9_indexedfaceset_009.normals_split_custom_set([tuple(v) for v in zip(*[iter([-1.0, -2.376e-08, 0.0, -1.0, -2.376e-08, 0.0, -1.0, -2.376e-08, 0.0, -1.0, -2.376e-08, 0.0, -1.0, -2.376e-08, 0.0, -1.0, -2.376e-08, 0.0, -1.0, 3.801e-07, 0.0, -1.0, 3.801e-07, 0.0, -1.0, 3.801e-07, 0.0, -1.0, 3.801e-07, 0.0, -1.0, 3.801e-07, 0.0, -1.0, 3.801e-07, 0.0, 0.0, 1.0, -1.521e-06, 0.0, 1.0, -1.521e-06, 0.0, 1.0, -1.521e-06, 0.0, 1.0, -1.521e-06, 0.0, 1.0, -1.521e-06, 0.0, 1.0, -1.521e-06, -6.649e-10, 0.0, -1.0, -6.649e-10, 0.0, -1.0, -6.649e-10, 0.0, -1.0, -6.649e-10, 0.0, -1.0, -6.649e-10, 0.0, -1.0, -6.649e-10, 0.0, -1.0, -6.649e-10, 0.0, -1.0, -6.649e-10, 0.0, -1.0, -6.649e-10, 0.0, -1.0, -6.649e-10, 0.0, -1.0, -6.649e-10, 0.0, -1.0, -6.649e-10, 0.0, -1.0, -6.649e-10, 0.0, -1.0, -2.445e-10, 0.0, -1.0, -6.079e-10, 0.0, -1.0, -6.649e-10, 0.0, -1.0, -6.649e-10, 0.0, -1.0, -5.779e-10, 0.0, -1.0, -2.609e-10, 0.0, -1.0, -6.649e-10, 0.0, -1.0, -6.649e-10, 0.0, -1.0, -6.649e-10, 0.0, -1.0, -6.649e-10, 0.0, -1.0, -6.649e-10, 0.0, -1.0, -6.649e-10, 0.0, -1.0, -6.649e-10, 0.0, -1.0, -6.649e-10, 0.0, -1.0, -6.649e-10, 0.0, -1.0, -6.649e-10, 0.0, -1.0, -6.649e-10, 0.0, -1.0, -6.649e-10, 0.0, -1.0, -6.649e-10, 0.0, -1.0, -6.649e-10, 0.0, -1.0, -6.649e-10, 0.0, -1.0, -6.649e-10, 0.0, -1.0, -6.649e-10, 0.0, -1.0, -6.649e-10, 0.0, -1.0, -6.649e-10, 0.0, -1.0, -6.649e-10, 0.0, -1.0, -6.649e-10, 0.0, -1.0, -6.649e-10, 0.0, -1.0, -6.649e-10, 0.0, -1.0, -6.649e-10, 0.0, -1.0, -6.649e-10, 0.0, -1.0, -6.649e-10, 0.0, -1.0, -6.649e-10, 0.0, -1.0, -6.649e-10, 0.0, -1.0, -6.649e-10, 0.0, -1.0, -6.649e-10, 0.0, -1.0, -6.649e-10, 0.0, -1.0, -6.649e-10, 0.0, -1.0, -6.649e-10, 0.0, -1.0, -6.649e-10, 0.0, -1.0, -6.649e-10, 0.0, -1.0, -6.649e-10, 0.0, -1.0, -6.649e-10, 0.0, -1.0, -6.649e-10, 0.0, -1.0, -6.649e-10, 0.0, -1.0, -6.649e-10, 0.0, -1.0, -6.649e-10, 0.0, -1.0, -6.649e-10, 0.0, -1.0, -6.649e-10, 0.0, -1.0, -6.649e-10, 0.0, -1.0, -6.649e-10, 0.0, -1.0, -6.649e-10, 0.0, -1.0, -6.649e-10, 0.0, -1.0, -6.649e-10, 0.0, -1.0, -6.649e-10, 0.0, -1.0, -6.649e-10, 0.0, -1.0, -6.649e-10, 0.0, -1.0, -6.649e-10, 0.0, -1.0, -6.649e-10, 0.0, -1.0, 0.0, 1.0, 3.041e-06, 0.0, 1.0, 3.041e-06, 0.0, 1.0, 3.041e-06, 0.0, 1.0, 3.041e-06, 0.0, 1.0, 3.041e-06, 0.0, 1.0, 3.041e-06, 0.0, -1.0, 1.417e-07, 0.0, -1.0, 1.417e-07, 0.0, -1.0, 1.417e-07, 0.0, -1.0, 1.417e-07, 0.0, -1.0, 1.417e-07, 0.0, -1.0, 1.417e-07, 0.0, -1.0, 1.417e-07, 0.0, -1.0, 1.417e-07, 0.0, -1.0, 1.417e-07, 0.0, -1.0, 1.417e-07, 0.0, -1.0, 1.417e-07, 0.0, -1.0, 1.417e-07, 0.0, -1.0, 1.417e-07, 0.0, -1.0, 1.417e-07, 0.0, -1.0, 1.417e-07, 0.0, -1.0, 1.417e-07, 0.0, -1.0, 1.417e-07, 0.0, -1.0, 1.417e-07, 0.0, -1.0, 1.417e-07, 0.0, -1.0, 1.417e-07, 0.0, -1.0, 7.603e-07, 0.0, -1.0, 7.603e-07, 0.0, -1.0, 7.603e-07, 0.0, -1.0, 7.603e-07, 0.0, -1.0, 7.603e-07, 0.0, -1.0, 7.603e-07, 0.0, -1.0, 2.376e-06, 0.0, -1.0, 2.376e-06, 0.0, -1.0, 2.376e-06, 0.0, -1.0, 2.376e-06, 0.0, -1.0, 2.376e-06, 0.0, -1.0, 2.376e-06, 1.0, -3.801e-07, 0.0, 1.0, -3.801e-07, 0.0, 1.0, -3.801e-07, 0.0, 1.0, -3.801e-07, 0.0, 1.0, -3.801e-07, 0.0, 1.0, -3.801e-07, 0.0, -1.0, 2.851e-07, 0.0, -1.0, 2.851e-07, 0.0, -1.0, 2.851e-07, 0.0, -1.0, 2.851e-07, 0.0, -1.0, 2.851e-07, 0.0, -1.0, 2.851e-07, 0.0, 1.0, 0.0, 0.0, 1.0, 0.0, 0.0, 1.0, 0.0, 0.0, 1.0, 0.0, 0.0, 1.0, 0.0, 0.0, 1.0, 0.0, 0.0, 1.0, 0.0, 0.0, 1.0, 0.0, 0.0, 1.0, 0.0, 0.0, 1.0, 0.0, 0.0, 1.0, 0.0, 0.0, 1.0, 0.0, 0.0, 1.0, 0.0, 0.0, 1.0, 0.0, 0.0, 1.0, 0.0, 0.0, 1.0, 0.0, 0.0, 1.0, 0.0, 0.0, 1.0, 0.0, 0.0, -1.0, 0.0, 0.0, -1.0, 0.0, 0.0, -1.0, 0.0, 0.0, -1.0, 0.0, 0.0, -1.0, 0.0, 0.0, -1.0, 0.0, 0.0, -1.0, 0.0, 0.0, -1.0, 0.0, 0.0, -1.0, 0.0, 0.0, -1.0, 0.0, 0.0, -1.0, 0.0, 0.0, -1.0, 0.0, 0.0, -1.0, 0.0, 0.0, -1.0, 0.0, 0.0, -1.0, 0.0, 0.0, -1.0, 0.0, 0.0, -1.0, 0.0, 0.0, -1.0, 0.0, 0.0, -1.0, 0.0, 0.0, -1.0, 0.0, 0.0, 0.0, -1.0, -1.188e-06, 0.0, -1.0, -1.188e-06, 0.0, -1.0, -1.188e-06, 0.0, -1.0, -1.188e-06, 0.0, -1.0, -1.188e-06, 0.0, -1.0, -1.188e-06, 1.0, -2.851e-07, 0.0, 1.0, -2.851e-07, 0.0, 1.0, -2.851e-07, 0.0, 1.0, -2.851e-07, 0.0, 1.0, -2.851e-07, 0.0, 1.0, -2.851e-07, 0.0, -1.0, 2.376e-08, 0.0, -1.0, 2.376e-08, 0.0, -1.0, 2.376e-08, 0.0, -1.0, 2.376e-08, 0.0, -1.0, 2.376e-08, 0.0, -1.0, 2.376e-08, 0.0, 0.0, -1.0, 3.041e-06, 0.0, -1.0, 3.041e-06, 0.0, -1.0, 3.041e-06, 0.0, -1.0, 3.041e-06, 0.0, -1.0, 3.041e-06, 0.0, -1.0, 3.041e-06, 0.0, 0.0, 1.0, 0.0, 0.0, 1.0, 0.0, 0.0, 1.0, 0.0, 0.0, 1.0, -1.0, 0.0, 0.0, -1.0, 0.0, 0.0, -1.0, 0.0, 0.0, -1.0, 0.0, 0.0, -1.0, 0.0, 0.0, -1.0, 0.0, 0.0, 0.0, 1.0, 1.417e-07, 0.0, 1.0, 1.417e-07, 0.0, 1.0, 1.417e-07, 0.0, 1.0, 1.417e-07, 0.0, 1.0, 1.417e-07, 0.0, 1.0, 1.417e-07, 0.0, 1.0, 1.417e-07, 0.0, 1.0, 1.417e-07, 0.0, 1.0, 1.417e-07, 0.0, 1.0, 1.417e-07, 0.0, 1.0, 1.417e-07, 0.0, 1.0, 1.417e-07, 0.0, 1.0, 1.417e-07, 0.0, 1.0, 1.417e-07, 0.0, 1.0, 1.417e-07, 0.0, 1.0, 1.417e-07, 0.0, 1.0, 1.417e-07, 0.0, 1.0, 1.417e-07, 0.0, 1.0, 1.417e-07, 0.0, 1.0, 1.417e-07, 1.0, 0.0, 0.0, 1.0, 0.0, 0.0, 1.0, 0.0, 0.0, 1.0, 0.0, 0.0, 0.0, 1.0, 0.0, 0.0, 1.0, 0.0, 0.0, 1.0, 0.0, 0.0, 1.0, 0.0, 0.0, 1.0, 7.603e-07, 0.0, 1.0, 7.603e-07, 0.0, 1.0, 7.603e-07, 0.0, 1.0, 7.603e-07, 0.0, 1.0, 7.603e-07, 0.0, 1.0, 7.603e-07, -1.0, 0.0, 0.0, -1.0, 0.0, 0.0, -1.0, 0.0, 0.0, -1.0, 0.0, 0.0, 0.0, 0.0, -1.0, 0.0, 0.0, -1.0, 0.0, 0.0, -1.0, 0.0, 0.0, -1.0, 0.0, 0.0, 1.0, 0.0, 0.0, 1.0, 0.0, 0.0, 1.0, 0.0, 0.0, 1.0, 1.0, 0.0, 0.0, 1.0, 0.0, 0.0, 1.0, 0.0, 0.0, 1.0, 0.0, 0.0, 0.0, 1.0, 0.0, 0.0, 1.0, 0.0, 0.0, 1.0, 0.0, 0.0, 1.0, 0.0, 0.0, 1.0, 0.0, 0.0, 1.0, 0.0, 0.0, -1.0, 0.0, 0.0, -1.0, 0.0, 0.0, -1.0, 0.0, 0.0, -1.0, 0.0, 0.0, -1.0, 0.0, 0.0, -1.0, 0.0, -1.0, 0.0, 0.0, -1.0, 0.0, 0.0, -1.0, 0.0, 0.0, -1.0, 0.0, 0.0, 0.0, 0.0, -1.0, 0.0, 0.0, -1.0, 0.0, 0.0, -1.0, 0.0, 0.0, -1.0, 0.0, 0.0, 1.0, 0.0, 0.0, 1.0, 0.0, 0.0, 1.0, 0.0, 0.0, 1.0, 1.0, 0.0, 0.0, 1.0, 0.0, 0.0, 1.0, 0.0, 0.0, 1.0, 0.0, 0.0, -1.0, 0.0, 0.0, -1.0, 0.0, 0.0, -1.0, 0.0, 0.0, -1.0, 0.0, 0.0, 0.0, 0.0, -1.0, 0.0, 0.0, -1.0, 0.0, 0.0, -1.0, 0.0, 0.0, -1.0, 0.0, 0.0, 1.0, 0.0, 0.0, 1.0, 0.0, 0.0, 1.0, 0.0, 0.0, 1.0, 1.0, 0.0, 0.0, 1.0, 0.0, 0.0, 1.0, 0.0, 0.0, 1.0, 0.0, 0.0, -1.0, 0.0, 0.0, -1.0, 0.0, 0.0, -1.0, 0.0, 0.0, -1.0, 0.0, 0.0, 0.0, 1.0, 3.041e-06, 0.0, 1.0, 3.041e-06, 0.0, 1.0, 3.041e-06, 0.0, 1.0, 3.041e-06, 0.0, 1.0, 3.041e-06, 0.0, 1.0, 3.041e-06, 0.0, 0.0, -1.0, 0.0, 0.0, -1.0, 0.0, 0.0, -1.0, 0.0, 0.0, -1.0, 0.0, -1.0, 0.0, 0.0, -1.0, 0.0, 0.0, -1.0, 0.0, 0.0, -1.0, 0.0, 0.0, 0.0, 1.0, 0.0, 0.0, 1.0, 0.0, 0.0, 1.0, 0.0, 0.0, 1.0, 1.0, 2.376e-08, 0.0, 1.0, 2.376e-08, 0.0, 1.0, 2.376e-08, 0.0, 1.0, 2.376e-08, 0.0, 1.0, 2.376e-08, 0.0, 1.0, 2.376e-08, 0.0, 1.0, -2.376e-08, 0.0, 1.0, -2.376e-08, 0.0, 1.0, -2.376e-08, 0.0, 1.0, -2.376e-08, 0.0, 1.0, -2.376e-08, 0.0, 1.0, -2.376e-08, 0.0, 0.0, 0.0, -1.0, 0.0, 0.0, -1.0, 0.0, 0.0, -1.0, 0.0, 0.0, -1.0, 0.0, -1.0, 0.0, 0.0, -1.0, 0.0, 0.0, -1.0, 0.0, 0.0, -1.0, 0.0, 0.0, -1.0, 0.0, 0.0, -1.0, 0.0, 0.0, -1.0, 0.0, 0.0, -1.0, 0.0, 0.0, 0.0, 1.0, 0.0, 0.0, 1.0, 0.0, 0.0, 1.0, 0.0, 0.0, 1.0, -1.0, 0.0, 0.0, -1.0, 0.0, 0.0, -1.0, 0.0, 0.0, -1.0, 0.0, 0.0, -1.0, 0.0, 0.0, -1.0, 0.0, 0.0, 0.0, 1.0, 0.0, 0.0, 1.0, 0.0, 0.0, 1.0, 0.0, 0.0, 1.0, 0.0, 0.0, 0.0, -1.0, 0.0, 0.0, -1.0, 0.0, 0.0, -1.0, 0.0, 0.0, -1.0, 0.0, 0.0, 1.0, 0.0, 0.0, 1.0, 0.0, 0.0, 1.0, 0.0, 0.0, 1.0, 1.0, 0.0, 0.0, 1.0, 0.0, 0.0, 1.0, 0.0, 0.0, 1.0, 0.0, 0.0, -1.0, 0.0, 0.0, -1.0, 0.0, 0.0, -1.0, 0.0, 0.0, -1.0, 0.0, 0.0, -1.0, 0.0, 0.0, -1.0, 0.0, 0.0, 0.0, 1.0, 0.0, 0.0, 1.0, 0.0, 0.0, 1.0, 0.0, 0.0, 1.0, 0.0, 0.0, 0.0, -1.0, 0.0, 0.0, -1.0, 0.0, 0.0, -1.0, 0.0, 0.0, -1.0, 0.0, -1.0, 0.0, 0.0, -1.0, 0.0, 0.0, -1.0, 0.0, 0.0, -1.0, 0.0, 0.0, 0.0, 1.0, 0.0, 0.0, 1.0, 0.0, 0.0, 1.0, 0.0, 0.0, 1.0, 0.0, 1.0, 0.0, 0.0, 1.0, 0.0, 0.0, 1.0, 0.0, 0.0, 1.0, 0.0, 0.0, 0.0, -1.0, 0.0, 0.0, -1.0, 0.0, 0.0, -1.0, 0.0, 0.0, -1.0, -1.0, 0.0, 0.0, -1.0, 0.0, 0.0, -1.0, 0.0, 0.0, -1.0, 0.0, 0.0, 0.0, 0.0, 1.0, 0.0, 0.0, 1.0, 0.0, 0.0, 1.0, 0.0, 0.0, 1.0, 0.0, 1.0, 0.0, 0.0, 1.0, 0.0, 0.0, 1.0, 0.0, 0.0, 1.0, 0.0, 0.0, 1.0, 0.0, 0.0, 1.0, 0.0, 1.0, 0.0, 0.0, 1.0, 0.0, 0.0, 1.0, 0.0, 0.0, 1.0, 0.0, 0.0, 1.0, 0.0, 0.0, 1.0, 0.0, 0.0, 1.0, 0.0, 0.0, 1.0, 0.0, 0.0, 1.0, 0.0, 0.0, 1.0, 0.0, 0.0, 1.0, 0.0, 0.0, 1.0, 0.0, 0.0, 1.0, 0.0, 0.0, 1.0, 0.0, 0.0, 1.0, 0.0, 0.0, 1.0, 0.0, 0.0, 1.0, 0.0, 0.0, 1.0, 0.0, 0.0, 1.0, 0.0, 0.0, 1.0, 0.0, 0.0, 1.0, 0.0, 0.0, 1.0, 0.0, 0.0, 1.0, 0.0, 0.0, 1.0, 0.0, 0.0, 0.0, 0.0, -1.0, 0.0, 0.0, -1.0, 0.0, 0.0, -1.0, 0.0, 0.0, -1.0, -1.0, 0.0, 0.0, -1.0, 0.0, 0.0, -1.0, 0.0, 0.0, -1.0, 0.0, 0.0, 0.0, 0.0, 1.0, 0.0, 0.0, 1.0, 0.0, 0.0, 1.0, 0.0, 0.0, 1.0, 0.0, 0.0, -1.0, 0.0, 0.0, -1.0, 0.0, 0.0, -1.0, 0.0, 0.0, -1.0, 0.0, 0.0, -1.0, 0.0, 0.0, -1.0, 0.0, 0.0, -1.0, 0.0, 0.0, -1.0, -1.0, 0.0, 0.0, -1.0, 0.0, 0.0, -1.0, 0.0, 0.0, -1.0, 0.0, 0.0, 0.0, 0.0, 1.0, 0.0, 0.0, 1.0, 0.0, 0.0, 1.0, 0.0, 0.0, 1.0, 0.0, 1.0, 6.058e-07, 0.0, 1.0, 6.058e-07, 0.0, 1.0, 6.058e-07, 0.0, 1.0, 6.058e-07, 0.0, 1.0, 6.058e-07, 0.0, 1.0, 6.058e-07, 0.0, -1.0, 0.0, 0.0, -1.0, 0.0, 0.0, -1.0, 0.0, 0.0, -1.0, 0.0, 0.0, -1.0, 0.0, 0.0, -1.0, 0.0, 1.0, 0.0, 0.0, 1.0, 0.0, 0.0, 1.0, 0.0, 0.0, 1.0, 0.0, 0.0, 1.0, 0.0, 0.0, 1.0, 0.0, 0.0, 1.0, 0.0, 0.0, 1.0, 0.0, 0.0, -1.0, 0.0, 0.0, -1.0, 0.0, 0.0, -1.0, 0.0, 0.0, -1.0, 0.0, 0.0, 0.0, 0.0, 1.0, 0.0, 0.0, 1.0, 0.0, 0.0, 1.0, 0.0, 0.0, 1.0, 0.0, -1.0, -1.521e-06, 0.0, -1.0, -1.521e-06, 0.0, -1.0, -1.521e-06, 0.0, -1.0, -1.521e-06, 0.0, -1.0, -1.521e-06, 0.0, -1.0, -1.521e-06, 0.0, 0.0, 1.0, 0.0, 0.0, 1.0, 0.0, 0.0, 1.0, 0.0, 0.0, 1.0, 0.0, 0.0, -1.0, 0.0, 0.0, -1.0, 0.0, 0.0, -1.0, 0.0, 0.0, -1.0, 0.0, 1.0, 0.0, 0.0, 1.0, 0.0, 0.0, 1.0, 0.0, 0.0, 1.0, 0.0, 0.0, -1.0, 0.0, 0.0, -1.0, 0.0, 0.0, -1.0, 0.0, 0.0, -1.0, 0.0, 0.0, -1.0, 0.0, 0.0, -1.0, 0.0, 0.0, -1.0, 0.0, 0.0, -1.0, 0.0, 0.0, 0.0, -1.0, 0.0, 0.0, -1.0, 0.0, 0.0, -1.0, 0.0, 0.0, -1.0, 0.0, 1.0, 0.0, 0.0, 1.0, 0.0, 0.0, 1.0, 0.0, 0.0, 1.0, 0.0, 0.0, 0.0, 1.0, 0.0, 0.0, 1.0, 0.0, 0.0, 1.0, 0.0, 0.0, 1.0, -2.609e-10, 0.0, -1.0, -5.779e-10, 0.0, -1.0, -6.079e-10, 0.0, -1.0, -2.445e-10, 0.0, -1.0, 0.0, -1.0, 0.0, 0.0, -1.0, 0.0, 0.0, -1.0, 0.0, 0.0, -1.0, 0.0, 0.0, 0.0, -1.0, 0.0, 0.0, -1.0, 0.0, 0.0, -1.0, 0.0, 0.0, -1.0, 0.0, 1.0, 0.0, 0.0, 1.0, 0.0, 0.0, 1.0, 0.0, 0.0, 1.0, 0.0, 0.0, 0.0, 1.0, 0.0, 0.0, 1.0, 0.0, 0.0, 1.0, 0.0, 0.0, 1.0, -1.0, -2.851e-07, 0.0, -1.0, -2.851e-07, 0.0, -1.0, -2.851e-07, 0.0, -1.0, -2.851e-07, 0.0, -1.0, -2.851e-07, 0.0, -1.0, -2.851e-07, 0.0, 0.0, -1.0, 0.0, 0.0, -1.0, 0.0, 0.0, -1.0, 0.0, 0.0, -1.0, 0.0, 0.0, 0.0, -1.0, 0.0, 0.0, -1.0, 0.0, 0.0, -1.0, 0.0, 0.0, -1.0, 0.0, 1.0, 0.0, 0.0, 1.0, 0.0, 0.0, 1.0, 0.0, 0.0, 1.0, 0.0, 0.0, 0.0, 1.0, 0.0, 0.0, 1.0, 0.0, 0.0, 1.0, 0.0, 0.0, 1.0, 1.0, 3.801e-07, 0.0, 1.0, 3.801e-07, 0.0, 1.0, 3.801e-07, 0.0, 1.0, 3.801e-07, 0.0, 1.0, 3.801e-07, 0.0, 1.0, 3.801e-07, 0.0, 0.0, 0.0, -1.0, 0.0, 0.0, -1.0, 0.0, 0.0, -1.0, 0.0, 0.0, -1.0, -1.0, 0.0, 0.0, -1.0, 0.0, 0.0, -1.0, 0.0, 0.0, -1.0, 0.0, 0.0, 0.0, -1.0, 0.0, 0.0, -1.0, 0.0, 0.0, -1.0, 0.0, 0.0, -1.0, 0.0, 1.0, 0.0, 0.0, 1.0, 0.0, 0.0, 1.0, 0.0, 0.0, 1.0, 0.0, 0.0, 0.0, 1.0, 0.0, 0.0, 1.0, 0.0, 0.0, 1.0, 0.0, 0.0, 1.0, 0.0, 0.0, 0.0, -1.0, 0.0, 0.0, -1.0, 0.0, 0.0, -1.0, 0.0, 0.0, -1.0, 0.0, 0.0, 1.0, 0.0, 0.0, 1.0, 0.0, 0.0, 1.0, 0.0, 0.0, 1.0, -1.43e-07, 1.0, 0.0, -1.43e-07, 1.0, 0.0, 0.1951, 0.9808, 0.0, 0.1951, 0.9808, 0.0, 0.1951, 0.9808, 0.0, 0.1951, 0.9808, 0.0, 0.3827, 0.9239, 0.0, 0.3827, 0.9239, 0.0, 0.3827, 0.9239, 0.0, 0.3827, 0.9239, 0.0, 0.5556, 0.8315, 0.0, 0.5556, 0.8315, 0.0, 0.5556, 0.8315, 0.0, 0.5556, 0.8315, 0.0, 0.7071, 0.7071, 0.0, 0.7071, 0.7071, 0.0, 0.7071, 0.7071, 0.0, 0.7071, 0.7071, 0.0, 0.8315, 0.5556, 0.0, 0.8315, 0.5556, 0.0, 0.8315, 0.5556, 0.0, 0.8315, 0.5556, 0.0, 0.9239, 0.3827, 0.0, 0.9239, 0.3827, 0.0, 0.9239, 0.3827, 0.0, 0.9239, 0.3827, 0.0, 0.9808, 0.1951, 0.0, 0.9808, 0.1951, 0.0, 0.9808, 0.1951, 0.0, 0.9808, 0.1951, 0.0, 1.0, 0.0, 0.0, 1.0, 0.0, 0.0, 1.0, 0.0, 0.0, 1.0, 0.0, 0.0, 0.9808, -0.1951, 0.0, 0.9808, -0.1951, 0.0, 0.9808, -0.1951, 0.0, 0.9808, -0.1951, 0.0, 0.9239, -0.3827, 0.0, 0.9239, -0.3827, 0.0, 0.9239, -0.3827, 0.0, 0.9239, -0.3827, 0.0, 0.8315, -0.5556, 0.0, 0.8315, -0.5556, 0.0, 0.8315, -0.5556, 0.0, 0.8315, -0.5556, 0.0, 0.7071, -0.7071, 0.0, 0.7071, -0.7071, 0.0, 0.7071, -0.7071, 0.0, 0.7071, -0.7071, 0.0, 0.5556, -0.8315, 0.0, 0.5556, -0.8315, 0.0, 0.5556, -0.8315, 0.0, 0.5556, -0.8315, 0.0, 0.3827, -0.9239, 0.0, 0.3827, -0.9239, 0.0, 0.3827, -0.9239, 0.0, 0.3827, -0.9239, 0.0, 0.1951, -0.9808, 0.0, 0.1951, -0.9808, 0.0, 0.1951, -0.9808, 0.0, 0.1951, -0.9808, 0.0, -1.525e-07, -1.0, 0.0, -1.525e-07, -1.0, 0.0, -1.525e-07, -1.0, 0.0, -1.525e-07, -1.0, 0.0, -0.1951, -0.9808, 0.0, -0.1951, -0.9808, 0.0, -0.1951, -0.9808, 0.0, -0.1951, -0.9808, 0.0, -0.3827, -0.9239, 0.0, -0.3827, -0.9239, 0.0, -0.3827, -0.9239, 0.0, -0.3827, -0.9239, 0.0, -0.5556, -0.8315, 0.0, -0.5556, -0.8315, 0.0, -0.5556, -0.8315, 0.0, -0.5556, -0.8315, 0.0, -0.7071, -0.7071, 0.0, -0.7071, -0.7071, 0.0, -0.7071, -0.7071, 0.0, -0.7071, -0.7071, 0.0, -0.8315, -0.5556, 0.0, -0.8315, -0.5556, 0.0, -0.8315, -0.5556, 0.0, -0.8315, -0.5556, 0.0, -0.9239, -0.3827, 0.0, -0.9239, -0.3827, 0.0, -0.9239, -0.3827, 0.0, -0.9239, -0.3827, 0.0, -0.9808, -0.1951, 0.0, -0.9808, -0.1951, 0.0, -0.9808, -0.1951, 0.0, -0.9808, -0.1951, 0.0, -1.0, 0.0, 0.0, -1.0, 0.0, 0.0, -1.0, 0.0, 0.0, -1.0, 0.0, 0.0, -0.9808, 0.1951, 0.0, -0.9808, 0.1951, 0.0, -0.9808, 0.1951, 0.0, -0.9808, 0.1951, 0.0, -0.9239, 0.3827, 0.0, -0.9239, 0.3827, 0.0, -0.9239, 0.3827, 0.0, -0.9239, 0.3827, 0.0, -0.8315, 0.5556, 0.0, -0.8315, 0.5556, 0.0, -0.8315, 0.5556, 0.0, -0.8315, 0.5556, 0.0, -0.7071, 0.7071, 0.0, -0.7071, 0.7071, 0.0, -0.7071, 0.7071, 0.0, -0.7071, 0.7071, 0.0, -0.5556, 0.8315, 0.0, -0.5556, 0.8315, 0.0, -0.5556, 0.8315, 0.0, -0.5556, 0.8315, 0.0, -0.3827, 0.9239, 0.0, -0.3827, 0.9239, 0.0, -7.459e-08, 0.0, 1.0, -7.459e-08, 0.0, 1.0, -7.459e-08, 0.0, 1.0, -7.459e-08, 0.0, 1.0, -7.459e-08, 0.0, 1.0, -7.459e-08, 0.0, 1.0, -7.459e-08, 0.0, 1.0, -7.459e-08, 0.0, 1.0, -7.459e-08, 0.0, 1.0, -7.459e-08, 0.0, 1.0, -7.459e-08, 0.0, 1.0, -7.459e-08, 0.0, 1.0, -7.459e-08, 0.0, 1.0, -7.459e-08, 0.0, 1.0, -7.459e-08, 0.0, 1.0, -7.459e-08, 0.0, 1.0, -7.459e-08, 0.0, 1.0, -7.459e-08, 0.0, 1.0, -7.459e-08, 0.0, 1.0, -7.459e-08, 0.0, 1.0, -7.459e-08, 0.0, 1.0, -7.459e-08, 0.0, 1.0, -7.459e-08, 0.0, 1.0, -7.459e-08, 0.0, 1.0, -7.459e-08, 0.0, 1.0, -7.459e-08, 0.0, 1.0, -7.459e-08, 0.0, 1.0, -7.459e-08, 0.0, 1.0, -7.459e-08, 0.0, 1.0, -7.459e-08, 0.0, 1.0, -7.459e-08, 0.0, 1.0, -7.459e-08, 0.0, 1.0, -0.3827, 0.9239, 0.0, -0.3827, 0.9239, 0.0, -0.1951, 0.9808, 0.0, -0.1951, 0.9808, 0.0, -0.1951, 0.9808, 0.0, -0.1951, 0.9808, 0.0, -1.43e-07, 1.0, 0.0, -1.43e-07, 1.0, 0.0, 4.252e-07, 0.0, -1.0, 4.252e-07, 0.0, -1.0, 4.252e-07, 0.0, -1.0, 4.252e-07, 0.0, -1.0, 4.252e-07, 0.0, -1.0, 4.252e-07, 0.0, -1.0, 4.252e-07, 0.0, -1.0, 4.252e-07, 0.0, -1.0, 4.252e-07, 0.0, -1.0, 4.252e-07, 0.0, -1.0, 4.252e-07, 0.0, -1.0, 4.252e-07, 0.0, -1.0, 4.252e-07, 0.0, -1.0, 4.252e-07, 0.0, -1.0, 4.252e-07, 0.0, -1.0, 4.252e-07, 0.0, -1.0, 4.252e-07, 0.0, -1.0, 4.252e-07, 0.0, -1.0, 4.252e-07, 0.0, -1.0, 4.252e-07, 0.0, -1.0, 4.252e-07, 0.0, -1.0, 4.252e-07, 0.0, -1.0, 4.252e-07, 0.0, -1.0, 4.252e-07, 0.0, -1.0, 4.252e-07, 0.0, -1.0, 4.252e-07, 0.0, -1.0, 4.252e-07, 0.0, -1.0, 4.252e-07, 0.0, -1.0, 4.252e-07, 0.0, -1.0, 4.252e-07, 0.0, -1.0, 4.252e-07, 0.0, -1.0, 4.252e-07, 0.0, -1.0, 0.0, 1.0, -1.521e-06, 0.0, 1.0, -1.521e-06, 0.0, 1.0, -1.521e-06, 0.0, 1.0, -1.521e-06, 0.0, 1.0, -1.521e-06, 0.0, 1.0, -1.521e-06, 0.0, -1.0, 6.058e-07, 0.0, -1.0, 6.058e-07, 0.0, -1.0, 6.058e-07, 0.0, -1.0, 6.058e-07, 0.0, -1.0, 6.058e-07, 0.0, -1.0, 6.058e-07])] * 3)])

# ---- objects
ob_qfn_16_1ep_4x4mm_p0_65mm = bpy.data.objects.new('QFN-16_1EP_4x4mm_P0.65mm', me_shape_9_indexedfaceset_009)

# ---- transforms, parenting, visibility, modifiers, constraints
ob_qfn_16_1ep_4x4mm_p0_65mm.location = (0.0, 0.0, 0.0)
_m = ob_qfn_16_1ep_4x4mm_p0_65mm.modifiers.new('Bevel', 'BEVEL')
_m.width = 0.003
_m.width_pct = 0.003
_m.segments = 3

# ---- collection membership
col_collection.objects.link(ob_qfn_16_1ep_4x4mm_p0_65mm)

# ---- scene / render settings (as saved in the file)
scene.frame_start = 1; scene.frame_end = 250; scene.frame_set(1)
scene.render.engine = 'BLENDER_EEVEE_NEXT'
scene.cycles.sampling_pattern = 'TABULATED_SOBOL'
scene.cycles.use_light_tree = False
scene.eevee.ray_tracing_options.trace_max_roughness = 0.0
scene.view_settings.view_transform = 'Filmic'
bpy.context.view_layer.update()

# ---- added for rendering (the .blend has no active camera and no usable light): camera, sun
cam_auto = bpy.data.cameras.new('AutoCamera')
cam_auto.lens = 50.0
cam_auto.sensor_width = 36.0
cam_auto.clip_end = 1000.0
ob_auto_camera = bpy.data.objects.new('AutoCamera', cam_auto)
scene.collection.objects.link(ob_auto_camera)
ob_auto_camera.location = (5.30322, -6.36387, 4.70458)
ob_auto_camera.rotation_euler = (1.09748, -7.21219e-08, 0.694738)
scene.camera = ob_auto_camera
light_auto_sun = bpy.data.lights.new('AutoSun', 'SUN')
light_auto_sun.energy = 3.0
light_auto_sun.angle = 0.0523599
ob_auto_sun = bpy.data.objects.new('AutoSun', light_auto_sun)
scene.collection.objects.link(ob_auto_sun)
ob_auto_sun.rotation_euler = (0.872665, 0.174533, 0.523599)
bpy.context.view_layer.update()
